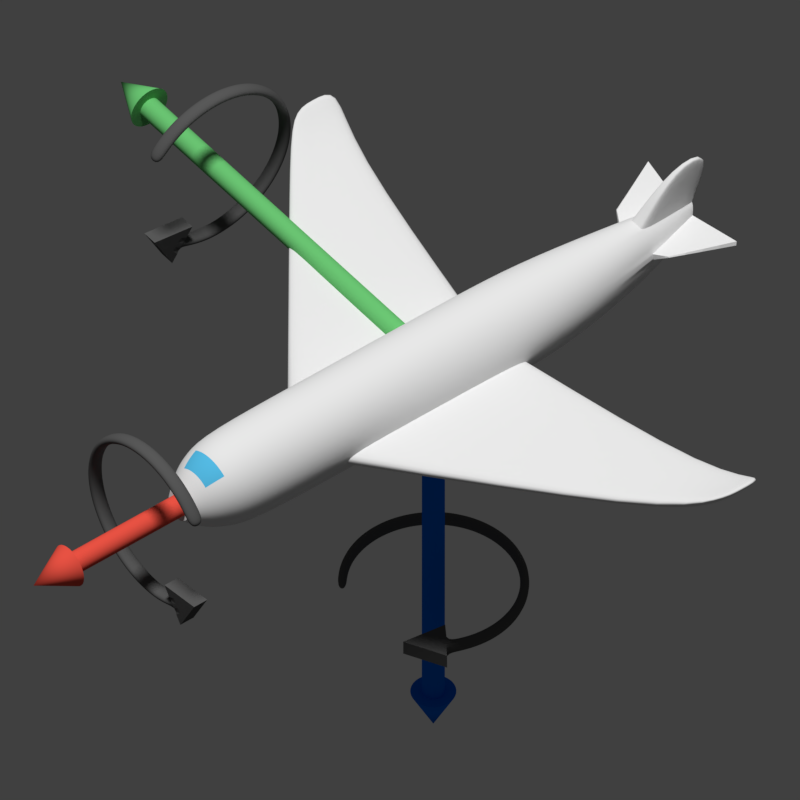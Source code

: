 # Source: lowpoly_plane.blend  (saved by Blender 2.79.0; exported with 4.5.12 LTS)
import bpy
from mathutils import Matrix  # noqa: F401  (used for matrix-valued properties, if any)

bpy.ops.wm.read_factory_settings(use_empty=True)
scene = bpy.context.scene
scene.name = 'Scene'

# ---- collections
col_collection_1 = bpy.data.collections.new('Collection 1'); scene.collection.children.link(col_collection_1)

# ---- materials (node trees are filled in below, after node groups)
mat_material_008 = bpy.data.materials.new('Material.008')
mat_material_008.alpha_threshold = 0.0
mat_material_008.roughness = 0.5
mat_material_001 = bpy.data.materials.new('Material.001')
mat_material_001.alpha_threshold = 0.0
mat_material_001.roughness = 0.5
mat_material_007 = bpy.data.materials.new('Material.007')
mat_material_007.alpha_threshold = 0.0
mat_material_007.roughness = 0.5
mat_material = bpy.data.materials.new('Material')
mat_material.alpha_threshold = 0.0
mat_material.roughness = 0.5
mat_material_002 = bpy.data.materials.new('Material.002')
mat_material_002.alpha_threshold = 0.0
mat_material_002.diffuse_color = (0.09281, 0.5106, 0.8, 1.0)
mat_material_002.roughness = 0.5
mat_material_003 = bpy.data.materials.new('Material.003')
mat_material_003.alpha_threshold = 0.0
mat_material_003.roughness = 0.5

# ---- material node trees
mat_material_008.use_nodes = True; mat_material_008.node_tree.nodes.clear()
_N = mat_material_008.node_tree.nodes; _L = mat_material_008.node_tree.links
n0 = _N.new('ShaderNodeOutputMaterial'); n0.name = 'Material Output'; n0.location = (300, 300)
n1 = _N.new('ShaderNodeBsdfDiffuse'); n1.name = 'Diffuse BSDF'; n1.location = (10, 300)
n1.inputs[0].default_value = (0.0985, 0.0985, 0.0985, 1.0)
_L.new(n1.outputs[0], n0.inputs[0])
n0.is_active_output = True
mat_material_001.use_nodes = True; mat_material_001.node_tree.nodes.clear()
_N = mat_material_001.node_tree.nodes; _L = mat_material_001.node_tree.links
n0 = _N.new('ShaderNodeOutputMaterial'); n0.name = 'Material Output'; n0.location = (300, 300)
n1 = _N.new('ShaderNodeBsdfDiffuse'); n1.name = 'Diffuse BSDF'; n1.location = (10, 300)
n1.inputs[0].default_value = (0.8, 0.08396, 0.05624, 1.0)
_L.new(n1.outputs[0], n0.inputs[0])
n0.is_active_output = True
mat_material_007.use_nodes = True; mat_material_007.node_tree.nodes.clear()
_N = mat_material_007.node_tree.nodes; _L = mat_material_007.node_tree.links
n0 = _N.new('ShaderNodeOutputMaterial'); n0.name = 'Material Output'; n0.location = (300, 300)
n1 = _N.new('ShaderNodeBsdfDiffuse'); n1.name = 'Diffuse BSDF'; n1.location = (10, 300)
n1.inputs[0].default_value = (0.1436, 0.5489, 0.1685, 1.0)
_L.new(n1.outputs[0], n0.inputs[0])
n0.is_active_output = True
mat_material.use_nodes = True; mat_material.node_tree.nodes.clear()
_N = mat_material.node_tree.nodes; _L = mat_material.node_tree.links
n0 = _N.new('ShaderNodeOutputMaterial'); n0.name = 'Material Output'; n0.location = (300, 300)
n1 = _N.new('ShaderNodeBsdfDiffuse'); n1.name = 'Diffuse BSDF'; n1.location = (10, 300)
n1.inputs[0].default_value = (0.0, 0.1533, 0.8, 1.0)
_L.new(n1.outputs[0], n0.inputs[0])
n0.is_active_output = True

# ---- world
world_world = bpy.data.worlds.new('World'); scene.world = world_world
world_world.use_nodes = True; world_world.node_tree.nodes.clear()
_N = world_world.node_tree.nodes; _L = world_world.node_tree.links
n0 = _N.new('ShaderNodeOutputWorld'); n0.name = 'World Output'; n0.location = (300, 300)
n1 = _N.new('ShaderNodeBackground'); n1.name = 'Background'; n1.location = (10, 300)
n1.inputs[0].default_value = (0.05088, 0.05088, 0.05088, 1.0)
_L.new(n1.outputs[0], n0.inputs[0])
n0.is_active_output = True
world_world.color = (0.05088, 0.05088, 0.05088)
world_world.use_sun_shadow = False
world_world.sun_shadow_jitter_overblur = 0.0
world_world.cycles.sampling_method = 'MANUAL'
world_world.light_settings.ao_factor = 0.3

# ---- cameras
cam_camera = bpy.data.cameras.new('Camera')
cam_camera.type = 'ORTHO'
cam_camera.clip_end = 100.0
cam_camera.lens = 35.0
cam_camera.sensor_width = 32.0
cam_camera.sensor_height = 18.0
cam_camera.ortho_scale = 16.0
cam_camera.display_size = 2.0
cam_camera.dof.focus_distance = 0.0

# ---- lights
light_sun = bpy.data.lights.new('Sun', 'SUN')
light_sun.transmission_factor = 0.0
light_sun.angle = 0.1993
light_sun.energy = 3.0
light_sun.shadow_buffer_clip_start = 0.5
light_sun.shadow_soft_size = 0.1
light_sun.shadow_cascade_max_distance = 1000.0

# ---- meshes
me_circle_002 = bpy.data.meshes.new('Circle.002')
me_circle_002.from_pydata([(-0.5556, 0.8315, 3.1), (-0.7071, 0.7071, 3.1), (-0.8315, 0.5556, 3.1), (-0.9239, 0.3827, 3.1), (-0.9808, 0.1951, 3.1), (-1.0, 7.55e-08, 3.1), (-0.9808, -0.1951, 3.1), (-0.9239, -0.3827, 3.1), (-0.8315, -0.5556, 3.1), (-0.7071, -0.7071, 3.1), (-0.5556, -0.8315, 3.1), (-0.3827, -0.9239, 3.1), (-0.1951, -0.9808, 3.1), (-6.844e-07, -1.0, 3.1), (0.1951, -0.9808, 3.1), (0.3827, -0.9239, 3.1), (0.5556, -0.8315, 3.1), (0.7071, -0.7071, 3.1), (0.8315, -0.5556, 3.1), (0.9239, -0.3827, 3.1), (0.9808, -0.1951, 3.1), (1.0, 9.656e-07, 3.1), (0.9808, 0.1951, 3.1), (0.9239, 0.3827, 3.1), (0.9968, 0.6011, 3.1), (0.5556, 0.8315, 3.1), (-0.4981, 0.7454, 3.1), (-0.6339, 0.6339, 3.1), (-0.7454, 0.4981, 3.1), (-0.8283, 0.3431, 3.1), (-0.8793, 0.1749, 3.1), (-0.8965, 5.961e-08, 3.1), (-0.8793, -0.1749, 3.1), (-0.8283, -0.3431, 3.1), (-0.7454, -0.4981, 3.1), (-0.6339, -0.6339, 3.1), (-0.4981, -0.7454, 3.1), (-0.3431, -0.8283, 3.1), (-0.1749, -0.8793, 3.1), (-7.162e-07, -0.8965, 3.1), (0.1749, -0.8793, 3.1), (0.3431, -0.8283, 3.1), (0.4981, -0.7454, 3.1), (0.6339, -0.6339, 3.1), (0.7454, -0.4981, 3.1), (0.8283, -0.3431, 3.1), (0.8793, -0.1749, 3.1), (0.8965, 8.703e-07, 3.1), (0.8793, 0.1749, 3.1), (0.8282, 0.3431, 3.1), (0.7737, 0.4345, 3.1), (0.8674, 0.5099, 3.1), (0.6252, 0.3356, 3.1), (-0.5556, 0.8315, 3.273), (-0.7071, 0.7071, 3.273), (-0.8315, 0.5556, 3.273), (-0.9239, 0.3827, 3.273), (-0.9808, 0.1951, 3.273), (-1.0, 7.55e-08, 3.273), (-0.9808, -0.1951, 3.273), (-0.9239, -0.3827, 3.273), (-0.8315, -0.5556, 3.273), (-0.7071, -0.7071, 3.273), (-0.5556, -0.8315, 3.273), (-0.3827, -0.9239, 3.273), (-0.1951, -0.9808, 3.273), (-6.844e-07, -1.0, 3.273), (0.1951, -0.9808, 3.273), (0.3827, -0.9239, 3.273), (0.5556, -0.8315, 3.273), (0.7071, -0.7071, 3.273), (0.8315, -0.5556, 3.273), (0.9239, -0.3827, 3.273), (0.9808, -0.1951, 3.273), (1.0, 9.656e-07, 3.273), (0.9808, 0.1951, 3.273), (0.9239, 0.3827, 3.273), (0.9968, 0.6011, 3.273), (0.5556, 0.8315, 3.273), (-0.4981, 0.7454, 3.273), (-0.6339, 0.6339, 3.273), (-0.7454, 0.4981, 3.273), (-0.8283, 0.3431, 3.273), (-0.8793, 0.1749, 3.273), (-0.8965, 5.961e-08, 3.273), (-0.8793, -0.1749, 3.273), (-0.8283, -0.3431, 3.273), (-0.7454, -0.4981, 3.273), (-0.6339, -0.6339, 3.273), (-0.4981, -0.7454, 3.273), (-0.3431, -0.8283, 3.273), (-0.1749, -0.8793, 3.273), (-7.162e-07, -0.8965, 3.273), (0.1749, -0.8793, 3.273), (0.3431, -0.8283, 3.273), (0.4981, -0.7454, 3.273), (0.6339, -0.6339, 3.273), (0.7454, -0.4981, 3.273), (0.8283, -0.3431, 3.273), (0.8793, -0.1749, 3.273), (0.8965, 8.703e-07, 3.273), (0.8793, 0.1749, 3.273), (0.8282, 0.3431, 3.273), (0.7737, 0.4345, 3.273), (0.8674, 0.5099, 3.273), (0.6252, 0.3356, 3.273)], [], [(27, 1, 0, 26), (28, 2, 1, 27), (29, 3, 2, 28), (30, 4, 3, 29), (31, 5, 4, 30), (32, 6, 5, 31), (33, 7, 6, 32), (34, 8, 7, 33), (35, 9, 8, 34), (36, 10, 9, 35), (37, 11, 10, 36), (38, 12, 11, 37), (39, 13, 12, 38), (40, 14, 13, 39), (41, 15, 14, 40), (42, 16, 15, 41), (43, 17, 16, 42), (44, 18, 17, 43), (45, 19, 18, 44), (46, 20, 19, 45), (47, 21, 20, 46), (48, 22, 21, 47), (49, 23, 22, 48), (50, 52, 25), (51, 25, 24), (50, 51, 23, 49), (51, 50, 25), (80, 79, 53, 54), (81, 80, 54, 55), (82, 81, 55, 56), (83, 82, 56, 57), (84, 83, 57, 58), (85, 84, 58, 59), (86, 85, 59, 60), (87, 86, 60, 61), (88, 87, 61, 62), (89, 88, 62, 63), (90, 89, 63, 64), (91, 90, 64, 65), (92, 91, 65, 66), (93, 92, 66, 67), (94, 93, 67, 68), (95, 94, 68, 69), (96, 95, 69, 70), (97, 96, 70, 71), (98, 97, 71, 72), (99, 98, 72, 73), (100, 99, 73, 74), (101, 100, 74, 75), (102, 101, 75, 76), (103, 78, 105), (104, 77, 78), (103, 102, 76, 104), (104, 78, 103), (39, 92, 93, 40), (15, 68, 67, 14), (40, 93, 94, 41), (16, 69, 68, 15), (41, 94, 95, 42), (17, 70, 69, 16), (42, 95, 96, 43), (18, 71, 70, 17), (43, 96, 97, 44), (19, 72, 71, 18), (44, 97, 98, 45), (20, 73, 72, 19), (45, 98, 99, 46), (21, 74, 73, 20), (46, 99, 100, 47), (22, 75, 74, 21), (47, 100, 101, 48), (23, 76, 75, 22), (48, 101, 102, 49), (50, 103, 105, 52), (49, 102, 103, 50), (24, 77, 104, 51), (51, 104, 76, 23), (25, 78, 77, 24), (52, 105, 78, 25), (0, 53, 79, 26), (1, 54, 53, 0), (26, 79, 80, 27), (2, 55, 54, 1), (27, 80, 81, 28), (3, 56, 55, 2), (28, 81, 82, 29), (4, 57, 56, 3), (29, 82, 83, 30), (5, 58, 57, 4), (30, 83, 84, 31), (6, 59, 58, 5), (31, 84, 85, 32), (7, 60, 59, 6), (32, 85, 86, 33), (8, 61, 60, 7), (33, 86, 87, 34), (9, 62, 61, 8), (34, 87, 88, 35), (10, 63, 62, 9), (35, 88, 89, 36), (11, 64, 63, 10), (36, 89, 90, 37), (12, 65, 64, 11), (37, 90, 91, 38), (13, 66, 65, 12), (38, 91, 92, 39), (14, 67, 66, 13)])
me_circle_002.polygons.foreach_set('use_smooth', [1, 1, 1, 1, 1, 1, 1, 1, 1, 1, 1, 1, 1, 1, 1, 1, 1, 1, 1, 1, 1, 1, 1, 0, 0, 1, 0, 1, 1, 1, 1, 1, 1, 1, 1, 1, 1, 1, 1, 1, 1, 1, 1, 1, 1, 1, 1, 1, 1, 1, 0, 0, 1, 0, 1, 1, 1, 1, 1, 1, 1, 1, 1, 1, 1, 1, 1, 1, 1, 1, 1, 1, 1, 0, 1, 0, 1, 0, 0, 1, 1, 1, 1, 1, 1, 1, 1, 1, 1, 1, 1, 1, 1, 1, 1, 1, 1, 1, 1, 1, 1, 1, 1, 1, 1, 1, 1])
_k = {(50, 51): 0.98824, (50, 52): 1.0, (24, 25): 1.0, (24, 51): 1.0, (25, 52): 1.0, (103, 104): 0.98824, (103, 105): 1.0, (77, 78): 1.0, (77, 104): 1.0, (78, 105): 1.0, (52, 105): 1.0, (50, 103): 1.0, (51, 104): 1.0, (24, 77): 1.0, (25, 78): 1.0}
me_circle_002.attributes.new('crease_edge', 'FLOAT', 'EDGE').data.foreach_set('value', [_k.get((min(e.vertices), max(e.vertices)), 0.0) for e in me_circle_002.edges])
me_circle_002.materials.append(mat_material_008)
me_circle_002.use_remesh_preserve_volume = False
me_circle_002.use_remesh_preserve_attributes = False
me_circle_002.use_mirror_vertex_groups = False
me_circle_002.update()
me_circle_001 = bpy.data.meshes.new('Circle.001')
me_circle_001.from_pydata([(-0.5556, 0.8315, 3.1), (-0.7071, 0.7071, 3.1), (-0.8315, 0.5556, 3.1), (-0.9239, 0.3827, 3.1), (-0.9808, 0.1951, 3.1), (-1.0, 7.55e-08, 3.1), (-0.9808, -0.1951, 3.1), (-0.9239, -0.3827, 3.1), (-0.8315, -0.5556, 3.1), (-0.7071, -0.7071, 3.1), (-0.5556, -0.8315, 3.1), (-0.3827, -0.9239, 3.1), (-0.1951, -0.9808, 3.1), (-6.844e-07, -1.0, 3.1), (0.1951, -0.9808, 3.1), (0.3827, -0.9239, 3.1), (0.5556, -0.8315, 3.1), (0.7071, -0.7071, 3.1), (0.8315, -0.5556, 3.1), (0.9239, -0.3827, 3.1), (0.9808, -0.1951, 3.1), (1.0, 9.656e-07, 3.1), (0.9808, 0.1951, 3.1), (0.9239, 0.3827, 3.1), (0.9968, 0.6011, 3.1), (0.5556, 0.8315, 3.1), (-0.4981, 0.7454, 3.1), (-0.6339, 0.6339, 3.1), (-0.7454, 0.4981, 3.1), (-0.8283, 0.3431, 3.1), (-0.8793, 0.1749, 3.1), (-0.8965, 5.961e-08, 3.1), (-0.8793, -0.1749, 3.1), (-0.8283, -0.3431, 3.1), (-0.7454, -0.4981, 3.1), (-0.6339, -0.6339, 3.1), (-0.4981, -0.7454, 3.1), (-0.3431, -0.8283, 3.1), (-0.1749, -0.8793, 3.1), (-7.162e-07, -0.8965, 3.1), (0.1749, -0.8793, 3.1), (0.3431, -0.8283, 3.1), (0.4981, -0.7454, 3.1), (0.6339, -0.6339, 3.1), (0.7454, -0.4981, 3.1), (0.8283, -0.3431, 3.1), (0.8793, -0.1749, 3.1), (0.8965, 8.703e-07, 3.1), (0.8793, 0.1749, 3.1), (0.8282, 0.3431, 3.1), (0.7737, 0.4345, 3.1), (0.8674, 0.5099, 3.1), (0.6252, 0.3356, 3.1), (-0.5556, 0.8315, 3.273), (-0.7071, 0.7071, 3.273), (-0.8315, 0.5556, 3.273), (-0.9239, 0.3827, 3.273), (-0.9808, 0.1951, 3.273), (-1.0, 7.55e-08, 3.273), (-0.9808, -0.1951, 3.273), (-0.9239, -0.3827, 3.273), (-0.8315, -0.5556, 3.273), (-0.7071, -0.7071, 3.273), (-0.5556, -0.8315, 3.273), (-0.3827, -0.9239, 3.273), (-0.1951, -0.9808, 3.273), (-6.844e-07, -1.0, 3.273), (0.1951, -0.9808, 3.273), (0.3827, -0.9239, 3.273), (0.5556, -0.8315, 3.273), (0.7071, -0.7071, 3.273), (0.8315, -0.5556, 3.273), (0.9239, -0.3827, 3.273), (0.9808, -0.1951, 3.273), (1.0, 9.656e-07, 3.273), (0.9808, 0.1951, 3.273), (0.9239, 0.3827, 3.273), (0.9968, 0.6011, 3.273), (0.5556, 0.8315, 3.273), (-0.4981, 0.7454, 3.273), (-0.6339, 0.6339, 3.273), (-0.7454, 0.4981, 3.273), (-0.8283, 0.3431, 3.273), (-0.8793, 0.1749, 3.273), (-0.8965, 5.961e-08, 3.273), (-0.8793, -0.1749, 3.273), (-0.8283, -0.3431, 3.273), (-0.7454, -0.4981, 3.273), (-0.6339, -0.6339, 3.273), (-0.4981, -0.7454, 3.273), (-0.3431, -0.8283, 3.273), (-0.1749, -0.8793, 3.273), (-7.162e-07, -0.8965, 3.273), (0.1749, -0.8793, 3.273), (0.3431, -0.8283, 3.273), (0.4981, -0.7454, 3.273), (0.6339, -0.6339, 3.273), (0.7454, -0.4981, 3.273), (0.8283, -0.3431, 3.273), (0.8793, -0.1749, 3.273), (0.8965, 8.703e-07, 3.273), (0.8793, 0.1749, 3.273), (0.8282, 0.3431, 3.273), (0.7737, 0.4345, 3.273), (0.8674, 0.5099, 3.273), (0.6252, 0.3356, 3.273)], [], [(27, 1, 0, 26), (28, 2, 1, 27), (29, 3, 2, 28), (30, 4, 3, 29), (31, 5, 4, 30), (32, 6, 5, 31), (33, 7, 6, 32), (34, 8, 7, 33), (35, 9, 8, 34), (36, 10, 9, 35), (37, 11, 10, 36), (38, 12, 11, 37), (39, 13, 12, 38), (40, 14, 13, 39), (41, 15, 14, 40), (42, 16, 15, 41), (43, 17, 16, 42), (44, 18, 17, 43), (45, 19, 18, 44), (46, 20, 19, 45), (47, 21, 20, 46), (48, 22, 21, 47), (49, 23, 22, 48), (50, 52, 25), (51, 25, 24), (50, 51, 23, 49), (51, 50, 25), (80, 79, 53, 54), (81, 80, 54, 55), (82, 81, 55, 56), (83, 82, 56, 57), (84, 83, 57, 58), (85, 84, 58, 59), (86, 85, 59, 60), (87, 86, 60, 61), (88, 87, 61, 62), (89, 88, 62, 63), (90, 89, 63, 64), (91, 90, 64, 65), (92, 91, 65, 66), (93, 92, 66, 67), (94, 93, 67, 68), (95, 94, 68, 69), (96, 95, 69, 70), (97, 96, 70, 71), (98, 97, 71, 72), (99, 98, 72, 73), (100, 99, 73, 74), (101, 100, 74, 75), (102, 101, 75, 76), (103, 78, 105), (104, 77, 78), (103, 102, 76, 104), (104, 78, 103), (39, 92, 93, 40), (15, 68, 67, 14), (40, 93, 94, 41), (16, 69, 68, 15), (41, 94, 95, 42), (17, 70, 69, 16), (42, 95, 96, 43), (18, 71, 70, 17), (43, 96, 97, 44), (19, 72, 71, 18), (44, 97, 98, 45), (20, 73, 72, 19), (45, 98, 99, 46), (21, 74, 73, 20), (46, 99, 100, 47), (22, 75, 74, 21), (47, 100, 101, 48), (23, 76, 75, 22), (48, 101, 102, 49), (50, 103, 105, 52), (49, 102, 103, 50), (24, 77, 104, 51), (51, 104, 76, 23), (25, 78, 77, 24), (52, 105, 78, 25), (0, 53, 79, 26), (1, 54, 53, 0), (26, 79, 80, 27), (2, 55, 54, 1), (27, 80, 81, 28), (3, 56, 55, 2), (28, 81, 82, 29), (4, 57, 56, 3), (29, 82, 83, 30), (5, 58, 57, 4), (30, 83, 84, 31), (6, 59, 58, 5), (31, 84, 85, 32), (7, 60, 59, 6), (32, 85, 86, 33), (8, 61, 60, 7), (33, 86, 87, 34), (9, 62, 61, 8), (34, 87, 88, 35), (10, 63, 62, 9), (35, 88, 89, 36), (11, 64, 63, 10), (36, 89, 90, 37), (12, 65, 64, 11), (37, 90, 91, 38), (13, 66, 65, 12), (38, 91, 92, 39), (14, 67, 66, 13)])
me_circle_001.polygons.foreach_set('use_smooth', [1, 1, 1, 1, 1, 1, 1, 1, 1, 1, 1, 1, 1, 1, 1, 1, 1, 1, 1, 1, 1, 1, 1, 0, 0, 1, 0, 1, 1, 1, 1, 1, 1, 1, 1, 1, 1, 1, 1, 1, 1, 1, 1, 1, 1, 1, 1, 1, 1, 1, 0, 0, 1, 0, 1, 1, 1, 1, 1, 1, 1, 1, 1, 1, 1, 1, 1, 1, 1, 1, 1, 1, 1, 0, 1, 0, 1, 0, 0, 1, 1, 1, 1, 1, 1, 1, 1, 1, 1, 1, 1, 1, 1, 1, 1, 1, 1, 1, 1, 1, 1, 1, 1, 1, 1, 1, 1])
_k = {(50, 51): 0.98824, (50, 52): 1.0, (24, 25): 1.0, (24, 51): 1.0, (25, 52): 1.0, (103, 104): 0.98824, (103, 105): 1.0, (77, 78): 1.0, (77, 104): 1.0, (78, 105): 1.0, (52, 105): 1.0, (50, 103): 1.0, (51, 104): 1.0, (24, 77): 1.0, (25, 78): 1.0}
me_circle_001.attributes.new('crease_edge', 'FLOAT', 'EDGE').data.foreach_set('value', [_k.get((min(e.vertices), max(e.vertices)), 0.0) for e in me_circle_001.edges])
me_circle_001.materials.append(mat_material_008)
me_circle_001.use_remesh_preserve_volume = False
me_circle_001.use_remesh_preserve_attributes = False
me_circle_001.use_mirror_vertex_groups = False
me_circle_001.update()
me_circle = bpy.data.meshes.new('Circle')
me_circle.from_pydata([(-0.5556, 0.8315, 3.1), (-0.7071, 0.7071, 3.1), (-0.8315, 0.5556, 3.1), (-0.9239, 0.3827, 3.1), (-0.9808, 0.1951, 3.1), (-1.0, 7.55e-08, 3.1), (-0.9808, -0.1951, 3.1), (-0.9239, -0.3827, 3.1), (-0.8315, -0.5556, 3.1), (-0.7071, -0.7071, 3.1), (-0.5556, -0.8315, 3.1), (-0.3827, -0.9239, 3.1), (-0.1951, -0.9808, 3.1), (-6.844e-07, -1.0, 3.1), (0.1951, -0.9808, 3.1), (0.3827, -0.9239, 3.1), (0.5556, -0.8315, 3.1), (0.7071, -0.7071, 3.1), (0.8315, -0.5556, 3.1), (0.9239, -0.3827, 3.1), (0.9808, -0.1951, 3.1), (1.0, 9.656e-07, 3.1), (0.9808, 0.1951, 3.1), (0.9239, 0.3827, 3.1), (0.9968, 0.6011, 3.1), (0.5556, 0.8315, 3.1), (-0.4981, 0.7454, 3.1), (-0.6339, 0.6339, 3.1), (-0.7454, 0.4981, 3.1), (-0.8283, 0.3431, 3.1), (-0.8793, 0.1749, 3.1), (-0.8965, 5.961e-08, 3.1), (-0.8793, -0.1749, 3.1), (-0.8283, -0.3431, 3.1), (-0.7454, -0.4981, 3.1), (-0.6339, -0.6339, 3.1), (-0.4981, -0.7454, 3.1), (-0.3431, -0.8283, 3.1), (-0.1749, -0.8793, 3.1), (-7.162e-07, -0.8965, 3.1), (0.1749, -0.8793, 3.1), (0.3431, -0.8283, 3.1), (0.4981, -0.7454, 3.1), (0.6339, -0.6339, 3.1), (0.7454, -0.4981, 3.1), (0.8283, -0.3431, 3.1), (0.8793, -0.1749, 3.1), (0.8965, 8.703e-07, 3.1), (0.8793, 0.1749, 3.1), (0.8282, 0.3431, 3.1), (0.7737, 0.4345, 3.1), (0.8674, 0.5099, 3.1), (0.6252, 0.3356, 3.1), (-0.5556, 0.8315, 3.273), (-0.7071, 0.7071, 3.273), (-0.8315, 0.5556, 3.273), (-0.9239, 0.3827, 3.273), (-0.9808, 0.1951, 3.273), (-1.0, 7.55e-08, 3.273), (-0.9808, -0.1951, 3.273), (-0.9239, -0.3827, 3.273), (-0.8315, -0.5556, 3.273), (-0.7071, -0.7071, 3.273), (-0.5556, -0.8315, 3.273), (-0.3827, -0.9239, 3.273), (-0.1951, -0.9808, 3.273), (-6.844e-07, -1.0, 3.273), (0.1951, -0.9808, 3.273), (0.3827, -0.9239, 3.273), (0.5556, -0.8315, 3.273), (0.7071, -0.7071, 3.273), (0.8315, -0.5556, 3.273), (0.9239, -0.3827, 3.273), (0.9808, -0.1951, 3.273), (1.0, 9.656e-07, 3.273), (0.9808, 0.1951, 3.273), (0.9239, 0.3827, 3.273), (0.9968, 0.6011, 3.273), (0.5556, 0.8315, 3.273), (-0.4981, 0.7454, 3.273), (-0.6339, 0.6339, 3.273), (-0.7454, 0.4981, 3.273), (-0.8283, 0.3431, 3.273), (-0.8793, 0.1749, 3.273), (-0.8965, 5.961e-08, 3.273), (-0.8793, -0.1749, 3.273), (-0.8283, -0.3431, 3.273), (-0.7454, -0.4981, 3.273), (-0.6339, -0.6339, 3.273), (-0.4981, -0.7454, 3.273), (-0.3431, -0.8283, 3.273), (-0.1749, -0.8793, 3.273), (-7.162e-07, -0.8965, 3.273), (0.1749, -0.8793, 3.273), (0.3431, -0.8283, 3.273), (0.4981, -0.7454, 3.273), (0.6339, -0.6339, 3.273), (0.7454, -0.4981, 3.273), (0.8283, -0.3431, 3.273), (0.8793, -0.1749, 3.273), (0.8965, 8.703e-07, 3.273), (0.8793, 0.1749, 3.273), (0.8282, 0.3431, 3.273), (0.7737, 0.4345, 3.273), (0.8674, 0.5099, 3.273), (0.6252, 0.3356, 3.273)], [], [(27, 1, 0, 26), (28, 2, 1, 27), (29, 3, 2, 28), (30, 4, 3, 29), (31, 5, 4, 30), (32, 6, 5, 31), (33, 7, 6, 32), (34, 8, 7, 33), (35, 9, 8, 34), (36, 10, 9, 35), (37, 11, 10, 36), (38, 12, 11, 37), (39, 13, 12, 38), (40, 14, 13, 39), (41, 15, 14, 40), (42, 16, 15, 41), (43, 17, 16, 42), (44, 18, 17, 43), (45, 19, 18, 44), (46, 20, 19, 45), (47, 21, 20, 46), (48, 22, 21, 47), (49, 23, 22, 48), (50, 52, 25), (51, 25, 24), (50, 51, 23, 49), (51, 50, 25), (80, 79, 53, 54), (81, 80, 54, 55), (82, 81, 55, 56), (83, 82, 56, 57), (84, 83, 57, 58), (85, 84, 58, 59), (86, 85, 59, 60), (87, 86, 60, 61), (88, 87, 61, 62), (89, 88, 62, 63), (90, 89, 63, 64), (91, 90, 64, 65), (92, 91, 65, 66), (93, 92, 66, 67), (94, 93, 67, 68), (95, 94, 68, 69), (96, 95, 69, 70), (97, 96, 70, 71), (98, 97, 71, 72), (99, 98, 72, 73), (100, 99, 73, 74), (101, 100, 74, 75), (102, 101, 75, 76), (103, 78, 105), (104, 77, 78), (103, 102, 76, 104), (104, 78, 103), (39, 92, 93, 40), (15, 68, 67, 14), (40, 93, 94, 41), (16, 69, 68, 15), (41, 94, 95, 42), (17, 70, 69, 16), (42, 95, 96, 43), (18, 71, 70, 17), (43, 96, 97, 44), (19, 72, 71, 18), (44, 97, 98, 45), (20, 73, 72, 19), (45, 98, 99, 46), (21, 74, 73, 20), (46, 99, 100, 47), (22, 75, 74, 21), (47, 100, 101, 48), (23, 76, 75, 22), (48, 101, 102, 49), (50, 103, 105, 52), (49, 102, 103, 50), (24, 77, 104, 51), (51, 104, 76, 23), (25, 78, 77, 24), (52, 105, 78, 25), (0, 53, 79, 26), (1, 54, 53, 0), (26, 79, 80, 27), (2, 55, 54, 1), (27, 80, 81, 28), (3, 56, 55, 2), (28, 81, 82, 29), (4, 57, 56, 3), (29, 82, 83, 30), (5, 58, 57, 4), (30, 83, 84, 31), (6, 59, 58, 5), (31, 84, 85, 32), (7, 60, 59, 6), (32, 85, 86, 33), (8, 61, 60, 7), (33, 86, 87, 34), (9, 62, 61, 8), (34, 87, 88, 35), (10, 63, 62, 9), (35, 88, 89, 36), (11, 64, 63, 10), (36, 89, 90, 37), (12, 65, 64, 11), (37, 90, 91, 38), (13, 66, 65, 12), (38, 91, 92, 39), (14, 67, 66, 13)])
me_circle.polygons.foreach_set('use_smooth', [1, 1, 1, 1, 1, 1, 1, 1, 1, 1, 1, 1, 1, 1, 1, 1, 1, 1, 1, 1, 1, 1, 1, 0, 0, 1, 0, 1, 1, 1, 1, 1, 1, 1, 1, 1, 1, 1, 1, 1, 1, 1, 1, 1, 1, 1, 1, 1, 1, 1, 0, 0, 1, 0, 1, 1, 1, 1, 1, 1, 1, 1, 1, 1, 1, 1, 1, 1, 1, 1, 1, 1, 1, 0, 1, 0, 1, 0, 0, 1, 1, 1, 1, 1, 1, 1, 1, 1, 1, 1, 1, 1, 1, 1, 1, 1, 1, 1, 1, 1, 1, 1, 1, 1, 1, 1, 1])
_k = {(50, 51): 0.98824, (50, 52): 1.0, (24, 25): 1.0, (24, 51): 1.0, (25, 52): 1.0, (103, 104): 0.98824, (103, 105): 1.0, (77, 78): 1.0, (77, 104): 1.0, (78, 105): 1.0, (52, 105): 1.0, (50, 103): 1.0, (51, 104): 1.0, (24, 77): 1.0, (25, 78): 1.0}
me_circle.attributes.new('crease_edge', 'FLOAT', 'EDGE').data.foreach_set('value', [_k.get((min(e.vertices), max(e.vertices)), 0.0) for e in me_circle.edges])
me_circle.materials.append(mat_material_008)
me_circle.use_remesh_preserve_volume = False
me_circle.use_remesh_preserve_attributes = False
me_circle.use_mirror_vertex_groups = False
me_circle.update()
me_cylinder_003 = bpy.data.meshes.new('Cylinder.003')
me_cylinder_003.from_pydata([(0.0, 1.0, -5.96e-08), (0.0, 1.0, 2.0), (0.1951, 0.9808, -5.96e-08), (0.1951, 0.9808, 2.0), (0.3827, 0.9239, -5.96e-08), (0.3827, 0.9239, 2.0), (0.5556, 0.8315, -5.96e-08), (0.5556, 0.8315, 2.0), (0.7071, 0.7071, -5.96e-08), (0.7071, 0.7071, 2.0), (0.8315, 0.5556, -5.96e-08), (0.8315, 0.5556, 2.0), (0.9239, 0.3827, -5.96e-08), (0.9239, 0.3827, 2.0), (0.9808, 0.1951, -5.96e-08), (0.9808, 0.1951, 2.0), (1.0, 6.592e-06, -5.96e-08), (1.0, 6.592e-06, 2.0), (0.9808, -0.1951, -5.96e-08), (0.9808, -0.1951, 2.0), (0.9239, -0.3827, -5.96e-08), (0.9239, -0.3827, 2.0), (0.8315, -0.5556, -5.96e-08), (0.8315, -0.5556, 2.0), (0.7071, -0.7071, -5.96e-08), (0.7071, -0.7071, 2.0), (0.5556, -0.8315, -5.96e-08), (0.5556, -0.8315, 2.0), (0.3827, -0.9239, -5.96e-08), (0.3827, -0.9239, 2.0), (0.1951, -0.9808, -5.96e-08), (0.1951, -0.9808, 2.0), (-3.258e-07, -1.0, -5.96e-08), (-3.258e-07, -1.0, 2.0), (-0.1951, -0.9808, -5.96e-08), (-0.1951, -0.9808, 2.0), (-0.3827, -0.9239, -5.96e-08), (-0.3827, -0.9239, 2.0), (-0.5556, -0.8315, -5.96e-08), (-0.5556, -0.8315, 2.0), (-0.7071, -0.7071, -5.96e-08), (-0.7071, -0.7071, 2.0), (-0.8315, -0.5556, -5.96e-08), (-0.8315, -0.5556, 2.0), (-0.9239, -0.3827, -5.96e-08), (-0.9239, -0.3827, 2.0), (-0.9808, -0.1951, -5.96e-08), (-0.9808, -0.1951, 2.0), (-1.0, 7.482e-06, -5.96e-08), (-1.0, 7.482e-06, 2.0), (-0.9808, 0.1951, -5.96e-08), (-0.9808, 0.1951, 2.0), (-0.9239, 0.3827, -5.96e-08), (-0.9239, 0.3827, 2.0), (-0.8315, 0.5556, -5.96e-08), (-0.8315, 0.5556, 2.0), (-0.7071, 0.7071, -5.96e-08), (-0.7071, 0.7071, 2.0), (-0.5556, 0.8315, -5.96e-08), (-0.5556, 0.8315, 2.0), (-0.3827, 0.9239, -5.96e-08), (-0.3827, 0.9239, 2.0), (-0.1951, 0.9808, -5.96e-08), (-0.1951, 0.9808, 2.0), (0.0, 2.0, 2.0), (0.0, 6.517e-06, 2.2), (0.3902, 1.962, 2.0), (0.7654, 1.848, 2.0), (1.111, 1.663, 2.0), (1.414, 1.414, 2.0), (1.663, 1.111, 2.0), (1.848, 0.7654, 2.0), (1.962, 0.3902, 2.0), (2.0, 6.668e-06, 2.0), (1.962, -0.3902, 2.0), (1.848, -0.7654, 2.0), (1.663, -1.111, 2.0), (1.414, -1.414, 2.0), (1.111, -1.663, 2.0), (0.7654, -1.848, 2.0), (0.3902, -1.962, 2.0), (-6.517e-07, -2.0, 2.0), (-0.3902, -1.962, 2.0), (-0.7654, -1.848, 2.0), (-1.111, -1.663, 2.0), (-1.414, -1.414, 2.0), (-1.663, -1.111, 2.0), (-1.848, -0.7654, 2.0), (-1.962, -0.3902, 2.0), (-2.0, 8.448e-06, 2.0), (-1.962, 0.3902, 2.0), (-1.848, 0.7654, 2.0), (-1.663, 1.111, 2.0), (-1.414, 1.414, 2.0), (-1.111, 1.663, 2.0), (-0.7654, 1.848, 2.0), (-0.3902, 1.962, 2.0)], [], [(0, 1, 3, 2), (2, 3, 5, 4), (4, 5, 7, 6), (6, 7, 9, 8), (8, 9, 11, 10), (10, 11, 13, 12), (12, 13, 15, 14), (14, 15, 17, 16), (16, 17, 19, 18), (18, 19, 21, 20), (20, 21, 23, 22), (22, 23, 25, 24), (24, 25, 27, 26), (26, 27, 29, 28), (28, 29, 31, 30), (30, 31, 33, 32), (32, 33, 35, 34), (34, 35, 37, 36), (36, 37, 39, 38), (38, 39, 41, 40), (40, 41, 43, 42), (42, 43, 45, 44), (44, 45, 47, 46), (46, 47, 49, 48), (48, 49, 51, 50), (50, 51, 53, 52), (52, 53, 55, 54), (54, 55, 57, 56), (56, 57, 59, 58), (58, 59, 61, 60), (3, 1, 63, 61, 59, 57, 55, 53, 51, 49, 47, 45, 43, 41, 39, 37, 35, 33, 31, 29, 27, 25, 23, 21, 19, 17, 15, 13, 11, 9, 7, 5), (60, 61, 63, 62), (62, 63, 1, 0), (0, 2, 4, 6, 8, 10, 12, 14, 16, 18, 20, 22, 24, 26, 28, 30, 32, 34, 36, 38, 40, 42, 44, 46, 48, 50, 52, 54, 56, 58, 60, 62), (64, 65, 66), (66, 65, 67), (67, 65, 68), (68, 65, 69), (69, 65, 70), (70, 65, 71), (71, 65, 72), (72, 65, 73), (73, 65, 74), (74, 65, 75), (75, 65, 76), (76, 65, 77), (77, 65, 78), (78, 65, 79), (79, 65, 80), (80, 65, 81), (81, 65, 82), (82, 65, 83), (83, 65, 84), (84, 65, 85), (85, 65, 86), (86, 65, 87), (87, 65, 88), (88, 65, 89), (89, 65, 90), (90, 65, 91), (91, 65, 92), (92, 65, 93), (93, 65, 94), (94, 65, 95), (95, 65, 96), (96, 65, 64), (64, 66, 67, 68, 69, 70, 71, 72, 73, 74, 75, 76, 77, 78, 79, 80, 81, 82, 83, 84, 85, 86, 87, 88, 89, 90, 91, 92, 93, 94, 95, 96)])
me_cylinder_003.polygons.foreach_set('use_smooth', [1, 1, 1, 1, 1, 1, 1, 1, 1, 1, 1, 1, 1, 1, 1, 1, 1, 1, 1, 1, 1, 1, 1, 1, 1, 1, 1, 1, 1, 1, 0, 1, 1, 0, 1, 1, 1, 1, 1, 1, 1, 1, 1, 1, 1, 1, 1, 1, 1, 1, 1, 1, 1, 1, 1, 1, 1, 1, 1, 1, 1, 1, 1, 1, 1, 1, 0])
me_cylinder_003.materials.append(mat_material_001)
me_cylinder_003.use_remesh_preserve_volume = False
me_cylinder_003.use_remesh_preserve_attributes = False
me_cylinder_003.use_mirror_vertex_groups = False
me_cylinder_003.update()
me_cylinder_002 = bpy.data.meshes.new('Cylinder.002')
me_cylinder_002.from_pydata([(0.0, 1.0, -5.96e-08), (0.0, 1.0, 2.0), (0.1951, 0.9808, -5.96e-08), (0.1951, 0.9808, 2.0), (0.3827, 0.9239, -5.96e-08), (0.3827, 0.9239, 2.0), (0.5556, 0.8315, -5.96e-08), (0.5556, 0.8315, 2.0), (0.7071, 0.7071, -5.96e-08), (0.7071, 0.7071, 2.0), (0.8315, 0.5556, -5.96e-08), (0.8315, 0.5556, 2.0), (0.9239, 0.3827, -5.96e-08), (0.9239, 0.3827, 2.0), (0.9808, 0.1951, -5.96e-08), (0.9808, 0.1951, 2.0), (1.0, 6.592e-06, -5.96e-08), (1.0, 6.592e-06, 2.0), (0.9808, -0.1951, -5.96e-08), (0.9808, -0.1951, 2.0), (0.9239, -0.3827, -5.96e-08), (0.9239, -0.3827, 2.0), (0.8315, -0.5556, -5.96e-08), (0.8315, -0.5556, 2.0), (0.7071, -0.7071, -5.96e-08), (0.7071, -0.7071, 2.0), (0.5556, -0.8315, -5.96e-08), (0.5556, -0.8315, 2.0), (0.3827, -0.9239, -5.96e-08), (0.3827, -0.9239, 2.0), (0.1951, -0.9808, -5.96e-08), (0.1951, -0.9808, 2.0), (-3.258e-07, -1.0, -5.96e-08), (-3.258e-07, -1.0, 2.0), (-0.1951, -0.9808, -5.96e-08), (-0.1951, -0.9808, 2.0), (-0.3827, -0.9239, -5.96e-08), (-0.3827, -0.9239, 2.0), (-0.5556, -0.8315, -5.96e-08), (-0.5556, -0.8315, 2.0), (-0.7071, -0.7071, -5.96e-08), (-0.7071, -0.7071, 2.0), (-0.8315, -0.5556, -5.96e-08), (-0.8315, -0.5556, 2.0), (-0.9239, -0.3827, -5.96e-08), (-0.9239, -0.3827, 2.0), (-0.9808, -0.1951, -5.96e-08), (-0.9808, -0.1951, 2.0), (-1.0, 7.482e-06, -5.96e-08), (-1.0, 7.482e-06, 2.0), (-0.9808, 0.1951, -5.96e-08), (-0.9808, 0.1951, 2.0), (-0.9239, 0.3827, -5.96e-08), (-0.9239, 0.3827, 2.0), (-0.8315, 0.5556, -5.96e-08), (-0.8315, 0.5556, 2.0), (-0.7071, 0.7071, -5.96e-08), (-0.7071, 0.7071, 2.0), (-0.5556, 0.8315, -5.96e-08), (-0.5556, 0.8315, 2.0), (-0.3827, 0.9239, -5.96e-08), (-0.3827, 0.9239, 2.0), (-0.1951, 0.9808, -5.96e-08), (-0.1951, 0.9808, 2.0), (0.0, 2.0, 2.0), (0.0, 6.517e-06, 2.2), (0.3902, 1.962, 2.0), (0.7654, 1.848, 2.0), (1.111, 1.663, 2.0), (1.414, 1.414, 2.0), (1.663, 1.111, 2.0), (1.848, 0.7654, 2.0), (1.962, 0.3902, 2.0), (2.0, 6.668e-06, 2.0), (1.962, -0.3902, 2.0), (1.848, -0.7654, 2.0), (1.663, -1.111, 2.0), (1.414, -1.414, 2.0), (1.111, -1.663, 2.0), (0.7654, -1.848, 2.0), (0.3902, -1.962, 2.0), (-6.517e-07, -2.0, 2.0), (-0.3902, -1.962, 2.0), (-0.7654, -1.848, 2.0), (-1.111, -1.663, 2.0), (-1.414, -1.414, 2.0), (-1.663, -1.111, 2.0), (-1.848, -0.7654, 2.0), (-1.962, -0.3902, 2.0), (-2.0, 8.448e-06, 2.0), (-1.962, 0.3902, 2.0), (-1.848, 0.7654, 2.0), (-1.663, 1.111, 2.0), (-1.414, 1.414, 2.0), (-1.111, 1.663, 2.0), (-0.7654, 1.848, 2.0), (-0.3902, 1.962, 2.0)], [], [(0, 1, 3, 2), (2, 3, 5, 4), (4, 5, 7, 6), (6, 7, 9, 8), (8, 9, 11, 10), (10, 11, 13, 12), (12, 13, 15, 14), (14, 15, 17, 16), (16, 17, 19, 18), (18, 19, 21, 20), (20, 21, 23, 22), (22, 23, 25, 24), (24, 25, 27, 26), (26, 27, 29, 28), (28, 29, 31, 30), (30, 31, 33, 32), (32, 33, 35, 34), (34, 35, 37, 36), (36, 37, 39, 38), (38, 39, 41, 40), (40, 41, 43, 42), (42, 43, 45, 44), (44, 45, 47, 46), (46, 47, 49, 48), (48, 49, 51, 50), (50, 51, 53, 52), (52, 53, 55, 54), (54, 55, 57, 56), (56, 57, 59, 58), (58, 59, 61, 60), (3, 1, 63, 61, 59, 57, 55, 53, 51, 49, 47, 45, 43, 41, 39, 37, 35, 33, 31, 29, 27, 25, 23, 21, 19, 17, 15, 13, 11, 9, 7, 5), (60, 61, 63, 62), (62, 63, 1, 0), (0, 2, 4, 6, 8, 10, 12, 14, 16, 18, 20, 22, 24, 26, 28, 30, 32, 34, 36, 38, 40, 42, 44, 46, 48, 50, 52, 54, 56, 58, 60, 62), (64, 65, 66), (66, 65, 67), (67, 65, 68), (68, 65, 69), (69, 65, 70), (70, 65, 71), (71, 65, 72), (72, 65, 73), (73, 65, 74), (74, 65, 75), (75, 65, 76), (76, 65, 77), (77, 65, 78), (78, 65, 79), (79, 65, 80), (80, 65, 81), (81, 65, 82), (82, 65, 83), (83, 65, 84), (84, 65, 85), (85, 65, 86), (86, 65, 87), (87, 65, 88), (88, 65, 89), (89, 65, 90), (90, 65, 91), (91, 65, 92), (92, 65, 93), (93, 65, 94), (94, 65, 95), (95, 65, 96), (96, 65, 64), (64, 66, 67, 68, 69, 70, 71, 72, 73, 74, 75, 76, 77, 78, 79, 80, 81, 82, 83, 84, 85, 86, 87, 88, 89, 90, 91, 92, 93, 94, 95, 96)])
me_cylinder_002.polygons.foreach_set('use_smooth', [1, 1, 1, 1, 1, 1, 1, 1, 1, 1, 1, 1, 1, 1, 1, 1, 1, 1, 1, 1, 1, 1, 1, 1, 1, 1, 1, 1, 1, 1, 0, 1, 1, 0, 1, 1, 1, 1, 1, 1, 1, 1, 1, 1, 1, 1, 1, 1, 1, 1, 1, 1, 1, 1, 1, 1, 1, 1, 1, 1, 1, 1, 1, 1, 1, 1, 0])
me_cylinder_002.materials.append(mat_material_007)
me_cylinder_002.use_remesh_preserve_volume = False
me_cylinder_002.use_remesh_preserve_attributes = False
me_cylinder_002.use_mirror_vertex_groups = False
me_cylinder_002.update()
me_cylinder_001 = bpy.data.meshes.new('Cylinder.001')
me_cylinder_001.from_pydata([(0.0, 1.0, -5.96e-08), (0.0, 1.0, 2.0), (0.1951, 0.9808, -5.96e-08), (0.1951, 0.9808, 2.0), (0.3827, 0.9239, -5.96e-08), (0.3827, 0.9239, 2.0), (0.5556, 0.8315, -5.96e-08), (0.5556, 0.8315, 2.0), (0.7071, 0.7071, -5.96e-08), (0.7071, 0.7071, 2.0), (0.8315, 0.5556, -5.96e-08), (0.8315, 0.5556, 2.0), (0.9239, 0.3827, -5.96e-08), (0.9239, 0.3827, 2.0), (0.9808, 0.1951, -5.96e-08), (0.9808, 0.1951, 2.0), (1.0, 6.592e-06, -5.96e-08), (1.0, 6.592e-06, 2.0), (0.9808, -0.1951, -5.96e-08), (0.9808, -0.1951, 2.0), (0.9239, -0.3827, -5.96e-08), (0.9239, -0.3827, 2.0), (0.8315, -0.5556, -5.96e-08), (0.8315, -0.5556, 2.0), (0.7071, -0.7071, -5.96e-08), (0.7071, -0.7071, 2.0), (0.5556, -0.8315, -5.96e-08), (0.5556, -0.8315, 2.0), (0.3827, -0.9239, -5.96e-08), (0.3827, -0.9239, 2.0), (0.1951, -0.9808, -5.96e-08), (0.1951, -0.9808, 2.0), (-3.258e-07, -1.0, -5.96e-08), (-3.258e-07, -1.0, 2.0), (-0.1951, -0.9808, -5.96e-08), (-0.1951, -0.9808, 2.0), (-0.3827, -0.9239, -5.96e-08), (-0.3827, -0.9239, 2.0), (-0.5556, -0.8315, -5.96e-08), (-0.5556, -0.8315, 2.0), (-0.7071, -0.7071, -5.96e-08), (-0.7071, -0.7071, 2.0), (-0.8315, -0.5556, -5.96e-08), (-0.8315, -0.5556, 2.0), (-0.9239, -0.3827, -5.96e-08), (-0.9239, -0.3827, 2.0), (-0.9808, -0.1951, -5.96e-08), (-0.9808, -0.1951, 2.0), (-1.0, 7.482e-06, -5.96e-08), (-1.0, 7.482e-06, 2.0), (-0.9808, 0.1951, -5.96e-08), (-0.9808, 0.1951, 2.0), (-0.9239, 0.3827, -5.96e-08), (-0.9239, 0.3827, 2.0), (-0.8315, 0.5556, -5.96e-08), (-0.8315, 0.5556, 2.0), (-0.7071, 0.7071, -5.96e-08), (-0.7071, 0.7071, 2.0), (-0.5556, 0.8315, -5.96e-08), (-0.5556, 0.8315, 2.0), (-0.3827, 0.9239, -5.96e-08), (-0.3827, 0.9239, 2.0), (-0.1951, 0.9808, -5.96e-08), (-0.1951, 0.9808, 2.0), (0.0, 2.0, 2.0), (0.0, 6.517e-06, 2.2), (0.3902, 1.962, 2.0), (0.7654, 1.848, 2.0), (1.111, 1.663, 2.0), (1.414, 1.414, 2.0), (1.663, 1.111, 2.0), (1.848, 0.7654, 2.0), (1.962, 0.3902, 2.0), (2.0, 6.668e-06, 2.0), (1.962, -0.3902, 2.0), (1.848, -0.7654, 2.0), (1.663, -1.111, 2.0), (1.414, -1.414, 2.0), (1.111, -1.663, 2.0), (0.7654, -1.848, 2.0), (0.3902, -1.962, 2.0), (-6.517e-07, -2.0, 2.0), (-0.3902, -1.962, 2.0), (-0.7654, -1.848, 2.0), (-1.111, -1.663, 2.0), (-1.414, -1.414, 2.0), (-1.663, -1.111, 2.0), (-1.848, -0.7654, 2.0), (-1.962, -0.3902, 2.0), (-2.0, 8.448e-06, 2.0), (-1.962, 0.3902, 2.0), (-1.848, 0.7654, 2.0), (-1.663, 1.111, 2.0), (-1.414, 1.414, 2.0), (-1.111, 1.663, 2.0), (-0.7654, 1.848, 2.0), (-0.3902, 1.962, 2.0)], [], [(0, 1, 3, 2), (2, 3, 5, 4), (4, 5, 7, 6), (6, 7, 9, 8), (8, 9, 11, 10), (10, 11, 13, 12), (12, 13, 15, 14), (14, 15, 17, 16), (16, 17, 19, 18), (18, 19, 21, 20), (20, 21, 23, 22), (22, 23, 25, 24), (24, 25, 27, 26), (26, 27, 29, 28), (28, 29, 31, 30), (30, 31, 33, 32), (32, 33, 35, 34), (34, 35, 37, 36), (36, 37, 39, 38), (38, 39, 41, 40), (40, 41, 43, 42), (42, 43, 45, 44), (44, 45, 47, 46), (46, 47, 49, 48), (48, 49, 51, 50), (50, 51, 53, 52), (52, 53, 55, 54), (54, 55, 57, 56), (56, 57, 59, 58), (58, 59, 61, 60), (3, 1, 63, 61, 59, 57, 55, 53, 51, 49, 47, 45, 43, 41, 39, 37, 35, 33, 31, 29, 27, 25, 23, 21, 19, 17, 15, 13, 11, 9, 7, 5), (60, 61, 63, 62), (62, 63, 1, 0), (0, 2, 4, 6, 8, 10, 12, 14, 16, 18, 20, 22, 24, 26, 28, 30, 32, 34, 36, 38, 40, 42, 44, 46, 48, 50, 52, 54, 56, 58, 60, 62), (64, 65, 66), (66, 65, 67), (67, 65, 68), (68, 65, 69), (69, 65, 70), (70, 65, 71), (71, 65, 72), (72, 65, 73), (73, 65, 74), (74, 65, 75), (75, 65, 76), (76, 65, 77), (77, 65, 78), (78, 65, 79), (79, 65, 80), (80, 65, 81), (81, 65, 82), (82, 65, 83), (83, 65, 84), (84, 65, 85), (85, 65, 86), (86, 65, 87), (87, 65, 88), (88, 65, 89), (89, 65, 90), (90, 65, 91), (91, 65, 92), (92, 65, 93), (93, 65, 94), (94, 65, 95), (95, 65, 96), (96, 65, 64), (64, 66, 67, 68, 69, 70, 71, 72, 73, 74, 75, 76, 77, 78, 79, 80, 81, 82, 83, 84, 85, 86, 87, 88, 89, 90, 91, 92, 93, 94, 95, 96)])
me_cylinder_001.polygons.foreach_set('use_smooth', [1, 1, 1, 1, 1, 1, 1, 1, 1, 1, 1, 1, 1, 1, 1, 1, 1, 1, 1, 1, 1, 1, 1, 1, 1, 1, 1, 1, 1, 1, 0, 1, 1, 0, 1, 1, 1, 1, 1, 1, 1, 1, 1, 1, 1, 1, 1, 1, 1, 1, 1, 1, 1, 1, 1, 1, 1, 1, 1, 1, 1, 1, 1, 1, 1, 1, 0])
me_cylinder_001.materials.append(mat_material)
me_cylinder_001.use_remesh_preserve_volume = False
me_cylinder_001.use_remesh_preserve_attributes = False
me_cylinder_001.use_mirror_vertex_groups = False
me_cylinder_001.update()
me_cylinder = bpy.data.meshes.new('Cylinder')
me_cylinder.from_pydata([(0.0, 1.0, -1.0), (0.0, 1.0, 1.0), (0.1951, 0.9808, -1.0), (0.1951, 0.9808, 1.0), (0.3827, 0.9239, -1.0), (0.3827, 0.9239, 1.0), (0.5556, 0.8315, -1.0), (0.5556, 0.8315, 1.0), (0.7071, 0.7071, -1.0), (0.7071, 0.7071, 1.0), (0.8315, 0.5556, -1.0), (0.8315, 0.5556, 1.0), (0.9239, 0.3827, -1.0), (0.9239, 0.3827, 1.0), (0.9808, 0.1951, -1.0), (0.9808, 0.1951, 1.0), (1.0, 7.55e-08, -1.0), (1.0, 7.55e-08, 1.0), (0.9808, -0.1951, -1.0), (-5.728, -0.2711, 2.936), (0.9239, -0.3827, -1.0), (0.9239, -0.3827, 1.0), (0.8315, -0.5556, -1.0), (0.8315, -0.5556, 1.0), (0.7071, -0.7071, -1.0), (0.7071, -0.7071, 1.0), (0.5556, -0.8315, -1.0), (0.5556, -0.8315, 1.0), (0.3827, -0.9239, -1.0), (0.3827, -0.9239, 1.0), (0.1951, -0.9808, -1.0), (0.1951, -0.9808, 1.0), (-3.258e-07, -1.0, -1.0), (-3.258e-07, -1.0, 1.0), (-0.1951, -0.9808, -1.0), (-0.1951, -0.9808, 1.0), (-0.3827, -0.9239, -1.0), (-0.3827, -0.9239, 1.0), (-0.5556, -0.8315, -1.0), (-0.5556, -0.8315, 1.0), (-0.7071, -0.7071, -1.0), (-0.7071, -0.7071, 1.0), (-0.8315, -0.5556, -1.0), (-0.8315, -0.5556, 1.0), (-0.9239, -0.3827, -1.0), (-0.9239, -0.3827, 1.0), (-0.9808, -0.1951, -1.0), (-6.035, 0.02577, 4.509), (-1.0, 9.656e-07, -1.0), (-1.0, 9.656e-07, 1.0), (-0.9808, 0.1951, -1.0), (-0.9808, 0.1951, 1.0), (-0.9239, 0.3827, -1.0), (-0.9239, 0.3827, 1.0), (-0.8315, 0.5556, -1.0), (-0.8315, 0.5556, 1.0), (-0.7071, 0.7071, -1.0), (-0.7071, 0.7071, 1.0), (-0.5556, 0.8315, -1.0), (-0.5556, 0.8315, 1.0), (-0.3827, 0.9239, -1.0), (-0.3827, 0.9239, 1.0), (-0.1951, 0.9808, -1.0), (-0.1951, 0.9808, 1.0), (1.265e-07, 1.0, -3.208), (0.1951, 0.9808, -3.208), (0.3827, 0.9239, -3.208), (0.5556, 0.8315, -3.208), (0.7071, 0.7071, -3.208), (0.8315, 0.5556, -3.208), (0.9239, 0.3827, -3.208), (0.9808, 0.1951, -3.208), (1.0, 7.55e-08, -3.208), (0.9808, -0.1951, -3.208), (0.9239, -0.3827, -3.208), (0.8315, -0.5556, -3.208), (0.7071, -0.7071, -3.208), (0.5556, -0.8315, -3.208), (0.3827, -0.9239, -3.208), (0.1951, -0.9808, -3.208), (-1.994e-07, -1.0, -3.208), (-0.1951, -0.9808, -3.208), (-0.3827, -0.9239, -3.208), (-0.5556, -0.8315, -3.208), (-0.7071, -0.7071, -3.208), (-0.8315, -0.5556, -3.208), (-0.9239, -0.3827, -3.208), (-0.9808, -0.1951, -3.208), (-1.0, 9.656e-07, -3.208), (-0.9808, 0.1951, -3.208), (-0.9239, 0.3827, -3.208), (-0.8315, 0.5556, -3.208), (-0.7071, 0.7071, -3.208), (-0.5556, 0.8315, -3.208), (-0.3827, 0.9239, -3.208), (-0.1951, 0.9808, -3.208), (5.317e-08, 0.851, -3.764), (0.166, 0.8347, -3.764), (0.3257, 0.7862, -3.764), (0.4728, 0.7076, -3.764), (0.6018, 0.6018, -3.764), (0.7076, 0.4728, -3.764), (0.7862, 0.3257, -3.764), (0.8347, 0.166, -3.764), (0.851, 1.067e-07, -3.764), (0.8347, -0.166, -3.764), (0.7862, -0.3257, -3.764), (0.7076, -0.4728, -3.764), (0.6018, -0.6018, -3.764), (0.4728, -0.7076, -3.764), (0.3257, -0.7862, -3.764), (0.166, -0.8347, -3.764), (-2.241e-07, -0.851, -3.764), (-0.166, -0.8347, -3.764), (-0.3257, -0.7862, -3.764), (-0.4728, -0.7076, -3.764), (-0.6018, -0.6018, -3.764), (-0.7076, -0.4728, -3.764), (-0.7862, -0.3257, -3.764), (-0.8347, -0.166, -3.764), (-0.851, 8.642e-07, -3.764), (-0.8347, 0.166, -3.764), (-0.7862, 0.3257, -3.764), (-0.7076, 0.4728, -3.764), (-0.6018, 0.6018, -3.764), (-0.4728, 0.7076, -3.764), (-0.3257, 0.7862, -3.764), (-0.166, 0.8347, -3.764), (1.996e-07, 0.3281, -4.447), (0.06544, 0.3217, -4.448), (0.1284, 0.3031, -4.452), (0.1864, 0.2728, -4.458), (0.2372, 0.232, -4.467), (0.2789, 0.1823, -4.478), (0.3099, 0.1255, -4.49), (0.329, 0.064, -4.503), (0.3355, 2.323e-07, -4.517), (0.329, -0.064, -4.53), (0.3099, -0.1255, -4.544), (0.2789, -0.1823, -4.556), (0.2372, -0.232, -4.566), (0.1864, -0.2728, -4.575), (0.1284, -0.3031, -4.581), (0.06544, -0.3217, -4.585), (9.028e-08, -0.3281, -4.587), (-0.06544, -0.3217, -4.585), (-0.1284, -0.3031, -4.581), (-0.1864, -0.2728, -4.575), (-0.2372, -0.232, -4.566), (-0.2789, -0.1823, -4.556), (-0.3099, -0.1255, -4.544), (-0.329, -0.064, -4.53), (-0.3354, 5.243e-07, -4.517), (-0.329, 0.064, -4.503), (-0.3099, 0.1255, -4.49), (-0.2789, 0.1823, -4.478), (-0.2372, 0.232, -4.467), (-0.1864, 0.2728, -4.458), (-0.1284, 0.3031, -4.452), (-0.06544, 0.3217, -4.448), (0.1951, 0.9808, 3.548), (-1.703e-07, 1.0, 3.548), (0.3827, 0.9239, 3.548), (0.5556, 0.8315, 3.548), (0.7071, 0.7071, 3.548), (0.8315, 0.5556, 3.548), (0.9239, 0.3827, 3.548), (0.9808, 0.1951, 3.548), (1.0, 7.55e-08, 3.548), (0.9808, -0.1951, 3.548), (0.9239, -0.3827, 3.548), (0.8315, -0.5556, 3.548), (0.7071, -0.7071, 3.548), (0.5556, -0.8315, 3.548), (0.3827, -0.9239, 3.548), (0.1951, -0.9808, 3.548), (-4.961e-07, -1.0, 3.548), (-0.1951, -0.9808, 3.548), (-0.3827, -0.9239, 3.548), (-0.5556, -0.8315, 3.548), (-0.7071, -0.7071, 3.548), (-0.8315, -0.5556, 3.548), (-0.9239, -0.3827, 3.548), (-0.9808, -0.1951, 3.548), (-1.0, 9.656e-07, 3.548), (-0.9808, 0.1951, 3.548), (-0.9239, 0.3827, 3.548), (-0.8315, 0.5556, 3.548), (-0.7071, 0.7071, 3.548), (-0.5556, 0.8315, 3.548), (-0.3827, 0.9239, 3.548), (-0.1951, 0.9808, 3.548), (0.1837, 0.9235, 4.937), (-2.453e-07, 0.9416, 4.937), (0.3603, 0.8699, 4.937), (0.5231, 0.7829, 4.937), (0.6658, 0.6658, 4.937), (0.7829, 0.5231, 4.937), (0.8699, 0.3603, 4.937), (0.9235, 0.1837, 4.937), (0.9416, 8.774e-08, 4.937), (0.9235, -0.1837, 4.937), (0.8699, -0.3603, 4.937), (0.7829, -0.5231, 4.937), (0.6658, -0.6658, 4.937), (0.5231, -0.7829, 4.937), (0.3603, -0.8699, 4.937), (0.1837, -0.9235, 4.937), (-5.521e-07, -0.9416, 4.937), (-0.1837, -0.9235, 4.937), (-0.3603, -0.8699, 4.937), (-0.5231, -0.7829, 4.937), (-0.6658, -0.6658, 4.937), (-0.7829, -0.5231, 4.937), (-0.8699, -0.3603, 4.937), (-0.9235, -0.1837, 4.937), (-0.9416, 9.258e-07, 4.937), (-0.9235, 0.1837, 4.937), (-0.8699, 0.3603, 4.937), (-0.7829, 0.5231, 4.937), (-0.6658, 0.6658, 4.937), (-0.5231, 0.7829, 4.937), (-0.3603, 0.8699, 4.937), (-0.1837, 0.9235, 4.937), (0.1132, 0.7978, 7.08), (-1.209e-06, 0.8112, 7.08), (0.2221, 0.7582, 7.08), (0.3225, 0.6938, 7.08), (0.4105, 0.6072, 7.08), (0.4827, 0.5017, 7.08), (0.5363, 0.3813, 7.08), (0.5693, 0.2506, 7.08), (0.5805, 0.1148, 7.08), (0.5693, -0.02107, 7.08), (0.5363, -0.1517, 7.08), (0.4827, -0.2721, 7.08), (0.4105, -0.3776, 7.08), (0.3225, -0.4642, 7.08), (0.2221, -0.5286, 7.08), (0.1132, -0.5682, 7.08), (-1.398e-06, -0.5816, 7.08), (-0.1132, -0.5682, 7.08), (-0.2221, -0.5286, 7.08), (-0.3225, -0.4642, 7.08), (-0.4105, -0.3776, 7.08), (-0.4827, -0.2721, 7.08), (-0.5363, -0.1517, 7.08), (-0.5693, -0.02107, 7.08), (-0.5805, 0.1148, 7.08), (-0.5693, 0.2506, 7.08), (-0.5363, 0.3813, 7.08), (-0.4827, 0.5017, 7.08), (-0.4105, 0.6072, 7.08), (-0.3225, 0.6938, 7.08), (-0.2221, 0.7582, 7.08), (-0.1132, 0.7978, 7.08), (0.04558, 0.7043, 8.439), (-2.16e-06, 0.7125, 8.442), (0.08941, 0.6801, 8.43), (0.1298, 0.6408, 8.416), (0.1652, 0.5878, 8.396), (0.1943, 0.5233, 8.372), (0.2159, 0.4497, 8.345), (0.2292, 0.3699, 8.316), (0.2337, 0.2868, 8.285), (0.2292, 0.2038, 8.255), (0.2159, 0.1239, 8.225), (0.1943, 0.05033, 8.198), (0.1652, -0.01417, 8.175), (0.1298, -0.06711, 8.155), (0.08941, -0.1064, 8.141), (0.04558, -0.1307, 8.132), (-2.236e-06, -0.1389, 8.129), (-0.04559, -0.1307, 8.132), (-0.08942, -0.1064, 8.141), (-0.1298, -0.06711, 8.155), (-0.1652, -0.01417, 8.175), (-0.1943, 0.05033, 8.198), (-0.2159, 0.1239, 8.225), (-0.2292, 0.2038, 8.255), (-0.2337, 0.2868, 8.285), (-0.2292, 0.3699, 8.316), (-0.2159, 0.4497, 8.345), (-0.1943, 0.5233, 8.372), (-0.1652, 0.5878, 8.396), (-0.1298, 0.6408, 8.416), (-0.08942, 0.6801, 8.43), (-0.04559, 0.7043, 8.439), (0.03107, 1.844, 8.051), (-2.093e-08, 1.853, 8.051), (0.06095, 1.815, 8.051), (-0.03107, 1.844, 8.051), (-0.06095, 1.815, 8.051), (0.03238, 1.777, 9.017), (-8.433e-07, 1.783, 9.019), (0.06351, 1.76, 9.01), (-0.03238, 1.777, 9.017), (-0.06351, 1.76, 9.01), (0.8574, 0.4317, 7.245), (0.8344, 0.4459, 7.245), (-0.8344, 0.4459, 7.245), (-0.8574, 0.4317, 7.245), (1.459, 0.4927, 8.482), (1.437, 0.5725, 8.511), (-1.437, 0.5726, 8.511), (-1.459, 0.4927, 8.482), (7.07, 0.6513, 4.319), (7.07, 0.6513, 3.8), (6.934, 0.4145, 3.8), (6.934, 0.4145, 4.319), (6.727, 0.1203, 3.8), (6.727, 0.1203, 4.319), (-6.727, 0.1203, 4.319), (-6.727, 0.1203, 3.8), (-6.934, 0.4145, 3.8), (-6.934, 0.4145, 4.319), (-7.07, 0.6513, 3.8), (-7.07, 0.6513, 4.319), (6.934, 0.4145, 4.979), (7.07, 0.6513, 4.979), (6.727, 0.1203, 4.979), (-6.934, 0.4145, 4.979), (-6.727, 0.1203, 4.979), (-7.07, 0.6513, 4.979), (-5.728, -0.2711, 3.628), (-5.728, -0.2711, 4.509), (-5.957, -0.1256, 4.509), (-5.957, -0.1256, 2.936), (-6.035, 0.02577, 3.628), (-6.035, 0.02577, 2.936), (5.728, -0.2711, 2.936), (6.035, 0.02577, 4.509), (5.957, -0.1256, 4.509), (5.728, -0.2711, 3.628), (5.728, -0.2711, 4.509), (6.035, 0.02577, 3.628), (6.035, 0.02577, 2.936), (5.957, -0.1256, 2.936), (0.6024, -0.2473, -4.191), (0.6395, -0.1261, -4.181), (-0.6521, 7.281e-07, -4.17), (-0.6395, -0.1261, -4.181), (0.5422, -0.3591, -4.2), (-0.6395, 0.1261, -4.16), (0.4611, -0.457, -4.209), (-0.6024, 0.2473, -4.149), (0.3623, -0.5374, -4.215), (-0.5422, 0.3591, -4.14), (0.2495, -0.5971, -4.22), (0.1272, 0.6339, -4.117), (1.307e-07, 0.6463, -4.116), (-0.4611, 0.457, -4.132), (0.1272, -0.6339, -4.224), (0.2495, 0.5971, -4.12), (-0.3623, 0.5374, -4.125), (-8.176e-08, -0.6463, -4.225), (0.3623, 0.5374, -4.125), (-0.2495, 0.5971, -4.12), (-0.1272, -0.6339, -4.224), (0.4611, 0.457, -4.132), (-0.1272, 0.6339, -4.117), (-0.2495, -0.5971, -4.22), (0.5422, 0.3591, -4.14), (-0.3623, -0.5374, -4.215), (0.6024, 0.2473, -4.149), (-0.4611, -0.457, -4.209), (0.6395, 0.1261, -4.16), (-0.5422, -0.3591, -4.2), (0.6521, 1.528e-07, -4.17), (-0.6024, -0.2473, -4.191)], [], [(0, 1, 3, 2), (2, 3, 5, 4), (4, 5, 7, 6), (6, 7, 9, 8), (8, 9, 11, 10), (10, 11, 13, 12), (12, 13, 15, 14), (14, 15, 17, 16), (335, 331, 319, 306), (332, 334, 320, 318), (20, 21, 23, 22), (22, 23, 25, 24), (24, 25, 27, 26), (26, 27, 29, 28), (28, 29, 31, 30), (30, 31, 33, 32), (32, 33, 35, 34), (34, 35, 37, 36), (36, 37, 39, 38), (38, 39, 41, 40), (40, 41, 43, 42), (42, 43, 45, 44), (327, 19, 313, 314), (333, 330, 310, 311), (48, 49, 51, 50), (50, 51, 53, 52), (52, 53, 55, 54), (54, 55, 57, 56), (56, 57, 59, 58), (58, 59, 61, 60), (25, 23, 171, 172), (60, 61, 63, 62), (62, 63, 1, 0), (14, 16, 72, 71), (70, 71, 103, 102), (32, 34, 81, 80), (50, 52, 90, 89), (6, 8, 68, 67), (24, 26, 77, 76), (42, 44, 86, 85), (60, 62, 95, 94), (16, 18, 73, 72), (34, 36, 82, 81), (52, 54, 91, 90), (8, 10, 69, 68), (26, 28, 78, 77), (44, 46, 87, 86), (0, 2, 65, 64), (62, 0, 64, 95), (18, 20, 74, 73), (36, 38, 83, 82), (54, 56, 92, 91), (10, 12, 70, 69), (28, 30, 79, 78), (46, 48, 88, 87), (2, 4, 66, 65), (20, 22, 75, 74), (38, 40, 84, 83), (56, 58, 93, 92), (12, 14, 71, 70), (30, 32, 80, 79), (48, 50, 89, 88), (4, 6, 67, 66), (22, 24, 76, 75), (40, 42, 85, 84), (58, 60, 94, 93), (339, 338, 138, 137), (84, 85, 117, 116), (71, 72, 104, 103), (85, 86, 118, 117), (72, 73, 105, 104), (86, 87, 119, 118), (73, 74, 106, 105), (87, 88, 120, 119), (74, 75, 107, 106), (88, 89, 121, 120), (75, 76, 108, 107), (89, 90, 122, 121), (76, 77, 109, 108), (90, 91, 123, 122), (77, 78, 110, 109), (64, 65, 97, 96), (91, 92, 124, 123), (78, 79, 111, 110), (65, 66, 98, 97), (92, 93, 125, 124), (79, 80, 112, 111), (66, 67, 99, 98), (93, 94, 126, 125), (80, 81, 113, 112), (67, 68, 100, 99), (94, 95, 127, 126), (81, 82, 114, 113), (68, 69, 101, 100), (95, 64, 96, 127), (82, 83, 115, 114), (69, 70, 102, 101), (83, 84, 116, 115), (128, 129, 130, 131, 132, 133, 134, 135, 136, 137, 138, 139, 140, 141, 142, 143, 144, 145, 146, 147, 148, 149, 150, 151, 152, 153, 154, 155, 156, 157, 158, 159), (341, 340, 152, 151), (338, 342, 139, 138), (340, 343, 153, 152), (342, 344, 140, 139), (343, 345, 154, 153), (344, 346, 141, 140), (345, 347, 155, 154), (346, 348, 142, 141), (350, 349, 129, 128), (347, 351, 156, 155), (348, 352, 143, 142), (349, 353, 130, 129), (351, 354, 157, 156), (352, 355, 144, 143), (353, 356, 131, 130), (354, 357, 158, 157), (355, 358, 145, 144), (356, 359, 132, 131), (357, 360, 159, 158), (358, 361, 146, 145), (359, 362, 133, 132), (360, 350, 128, 159), (361, 363, 147, 146), (362, 364, 134, 133), (363, 365, 148, 147), (364, 366, 135, 134), (365, 367, 149, 148), (366, 368, 136, 135), (367, 369, 150, 149), (368, 339, 137, 136), (369, 341, 151, 150), (176, 175, 207, 208), (43, 41, 180, 181), (61, 59, 189, 190), (17, 15, 167, 168), (35, 33, 176, 177), (53, 51, 185, 186), (9, 7, 163, 164), (27, 25, 172, 173), (45, 43, 181, 182), (63, 61, 190, 191), (326, 47, 323, 321), (37, 35, 177, 178), (55, 53, 186, 187), (11, 9, 164, 165), (29, 27, 173, 174), (331, 332, 318, 319), (3, 1, 161, 160), (1, 63, 191, 161), (19, 324, 312, 313), (39, 37, 178, 179), (57, 55, 187, 188), (13, 11, 165, 166), (31, 29, 174, 175), (325, 326, 321, 322), (5, 3, 160, 162), (23, 21, 170, 171), (41, 39, 179, 180), (59, 57, 188, 189), (15, 13, 166, 167), (33, 31, 175, 176), (51, 49, 184, 185), (7, 5, 162, 163), (211, 210, 242, 243), (163, 162, 194, 195), (190, 189, 221, 222), (177, 176, 208, 209), (164, 163, 195, 196), (191, 190, 222, 223), (178, 177, 209, 210), (165, 164, 196, 197), (161, 191, 223, 193), (179, 178, 210, 211), (166, 165, 197, 198), (180, 179, 211, 212), (167, 166, 198, 199), (181, 180, 212, 213), (168, 167, 199, 200), (182, 181, 213, 214), (169, 168, 200, 201), (183, 182, 214, 215), (170, 169, 201, 202), (184, 183, 215, 216), (171, 170, 202, 203), (185, 184, 216, 217), (172, 171, 203, 204), (186, 185, 217, 218), (173, 172, 204, 205), (187, 186, 218, 219), (174, 173, 205, 206), (160, 161, 193, 192), (188, 187, 219, 220), (175, 174, 206, 207), (162, 160, 192, 194), (189, 188, 220, 221), (246, 245, 277, 278), (198, 197, 229, 230), (212, 211, 243, 244), (199, 198, 230, 231), (213, 212, 244, 245), (200, 199, 231, 232), (214, 213, 245, 246), (201, 200, 232, 233), (215, 214, 246, 247), (202, 201, 233, 234), (216, 215, 247, 248), (203, 202, 234, 235), (217, 216, 248, 249), (204, 203, 235, 236), (218, 217, 249, 250), (205, 204, 236, 237), (219, 218, 250, 251), (206, 205, 237, 238), (192, 193, 225, 224), (220, 219, 251, 252), (207, 206, 238, 239), (194, 192, 224, 226), (221, 220, 252, 253), (208, 207, 239, 240), (195, 194, 226, 227), (222, 221, 253, 254), (209, 208, 240, 241), (196, 195, 227, 228), (223, 222, 254, 255), (210, 209, 241, 242), (197, 196, 228, 229), (193, 223, 255, 225), (256, 257, 287, 286, 285, 284, 283, 282, 281, 280, 279, 278, 277, 276, 275, 274, 273, 272, 271, 270, 269, 268, 267, 266, 265, 264, 263, 262, 261, 260, 259, 258), (233, 232, 264, 265), (247, 246, 278, 279), (234, 233, 265, 266), (248, 247, 279, 280), (235, 234, 266, 267), (249, 248, 280, 281), (236, 235, 267, 268), (281, 282, 304, 305), (237, 236, 268, 269), (251, 250, 282, 283), (238, 237, 269, 270), (224, 225, 289, 288), (252, 251, 283, 284), (239, 238, 270, 271), (287, 257, 294, 296), (253, 252, 284, 285), (240, 239, 271, 272), (227, 226, 258, 259), (254, 253, 285, 286), (241, 240, 272, 273), (228, 227, 259, 260), (255, 254, 292, 291), (242, 241, 273, 274), (229, 228, 260, 261), (257, 256, 293, 294), (243, 242, 274, 275), (230, 229, 261, 262), (244, 243, 275, 276), (250, 249, 301, 300), (245, 244, 276, 277), (232, 231, 263, 264), (288, 289, 294, 293), (290, 288, 293, 295), (291, 292, 297, 296), (289, 291, 296, 294), (225, 255, 291, 289), (256, 258, 295, 293), (226, 224, 288, 290), (258, 226, 290, 295), (286, 287, 296, 297), (254, 286, 297, 292), (300, 301, 305, 304), (298, 299, 303, 302), (263, 231, 298, 302), (231, 230, 299, 298), (230, 262, 303, 299), (262, 263, 302, 303), (282, 250, 300, 304), (249, 281, 305, 301), (307, 306, 309, 308), (308, 309, 311, 310), (313, 312, 315, 314), (314, 315, 317, 316), (309, 306, 319, 318), (315, 312, 322, 321), (311, 309, 318, 320), (317, 315, 321, 323), (336, 335, 306, 307), (324, 325, 322, 312), (47, 328, 317, 323), (337, 336, 307, 308), (329, 327, 314, 316), (334, 333, 311, 320), (328, 329, 316, 317), (330, 337, 308, 310), (49, 48, 329, 328), (48, 46, 327, 329), (184, 49, 328, 47), (45, 182, 325, 324), (182, 183, 326, 325), (44, 45, 324, 19), (183, 184, 47, 326), (46, 44, 19, 327), (20, 18, 337, 330), (170, 21, 333, 334), (18, 16, 336, 337), (16, 17, 335, 336), (168, 169, 332, 331), (21, 20, 330, 333), (169, 170, 334, 332), (17, 168, 331, 335), (118, 119, 341, 369), (104, 105, 339, 368), (117, 118, 369, 367), (103, 104, 368, 366), (116, 117, 367, 365), (102, 103, 366, 364), (115, 116, 365, 363), (101, 102, 364, 362), (114, 115, 363, 361), (127, 96, 350, 360), (100, 101, 362, 359), (113, 114, 361, 358), (126, 127, 360, 357), (99, 100, 359, 356), (112, 113, 358, 355), (125, 126, 357, 354), (98, 99, 356, 353), (111, 112, 355, 352), (124, 125, 354, 351), (97, 98, 353, 349), (110, 111, 352, 348), (123, 124, 351, 347), (96, 97, 349, 350), (109, 110, 348, 346), (122, 123, 347, 345), (108, 109, 346, 344), (121, 122, 345, 343), (107, 108, 344, 342), (120, 121, 343, 340), (106, 107, 342, 338), (119, 120, 340, 341), (105, 106, 338, 339)])
me_cylinder.polygons.foreach_set('use_smooth', [1, 1, 1, 1, 1, 1, 1, 1, 1, 1, 1, 1, 1, 1, 1, 1, 1, 1, 1, 1, 1, 1, 1, 1, 1, 1, 1, 1, 1, 1, 1, 1, 1, 1, 1, 1, 1, 1, 1, 1, 1, 1, 1, 1, 1, 1, 1, 1, 1, 1, 1, 1, 1, 1, 1, 1, 1, 1, 1, 1, 1, 1, 1, 1, 1, 1, 1, 1, 1, 1, 1, 1, 1, 1, 1, 1, 1, 1, 1, 1, 1, 1, 1, 1, 1, 1, 1, 1, 1, 1, 1, 1, 1, 1, 1, 1, 1, 1, 0, 1, 1, 1, 1, 1, 1, 1, 1, 1, 1, 1, 1, 1, 1, 1, 1, 1, 1, 1, 1, 1, 1, 1, 1, 1, 1, 1, 1, 1, 1, 1, 1, 1, 1, 1, 1, 1, 1, 1, 1, 1, 1, 1, 1, 1, 1, 1, 1, 1, 1, 1, 1, 1, 1, 1, 1, 1, 1, 1, 1, 1, 1, 1, 1, 1, 1, 1, 1, 1, 1, 1, 1, 1, 1, 1, 1, 1, 1, 1, 1, 1, 1, 1, 1, 1, 1, 1, 1, 1, 1, 1, 1, 1, 1, 1, 1, 1, 1, 1, 1, 1, 1, 1, 1, 1, 1, 1, 1, 1, 1, 1, 1, 1, 1, 1, 1, 1, 1, 1, 1, 1, 1, 1, 1, 1, 1, 1, 0, 1, 1, 1, 1, 1, 1, 1, 0, 1, 1, 1, 1, 1, 1, 1, 1, 1, 1, 1, 1, 1, 1, 1, 1, 1, 1, 1, 1, 0, 1, 1, 1, 1, 1, 1, 1, 1, 1, 1, 1, 1, 0, 0, 0, 0, 0, 0, 0, 0, 1, 1, 1, 1, 1, 1, 1, 1, 1, 1, 1, 1, 1, 1, 1, 1, 1, 1, 1, 1, 1, 1, 1, 1, 1, 1, 1, 1, 1, 1, 1, 1, 1, 1, 1, 1, 1, 1, 1, 1, 1, 1, 1, 1, 1, 1, 1, 1, 1, 1, 1, 1, 1, 1, 1, 1, 1, 1, 1, 1, 1, 1, 1, 1])
me_cylinder.polygons.foreach_set('material_index', [1, 1, 1, 1, 1, 1, 1, 1, 1, 1, 1, 1, 1, 1, 1, 1, 1, 1, 1, 1, 1, 1, 1, 1, 1, 1, 1, 1, 1, 1, 1, 1, 1, 1, 1, 1, 1, 1, 1, 1, 1, 1, 1, 1, 1, 1, 1, 1, 1, 1, 1, 1, 1, 1, 1, 1, 1, 1, 1, 1, 1, 1, 1, 1, 1, 1, 1, 1, 1, 1, 1, 1, 1, 1, 1, 1, 1, 1, 1, 1, 1, 1, 1, 1, 1, 1, 1, 1, 1, 1, 1, 1, 1, 1, 1, 1, 1, 1, 1, 1, 1, 1, 1, 1, 1, 1, 1, 1, 1, 1, 1, 1, 1, 1, 1, 1, 1, 1, 1, 1, 1, 1, 1, 1, 1, 1, 1, 1, 1, 1, 1, 1, 1, 1, 1, 1, 1, 1, 1, 1, 1, 1, 1, 1, 1, 1, 1, 1, 1, 1, 1, 1, 1, 1, 1, 1, 1, 1, 1, 1, 1, 1, 1, 1, 1, 1, 1, 1, 1, 1, 1, 1, 1, 1, 1, 1, 1, 1, 1, 1, 1, 1, 1, 1, 1, 1, 1, 1, 1, 1, 1, 1, 1, 1, 1, 1, 1, 1, 1, 1, 1, 1, 1, 1, 1, 1, 1, 1, 1, 1, 1, 1, 1, 1, 1, 1, 1, 1, 1, 1, 1, 1, 1, 1, 1, 1, 1, 1, 1, 1, 1, 1, 1, 1, 1, 1, 1, 1, 1, 1, 1, 1, 1, 1, 1, 1, 1, 1, 1, 1, 1, 1, 1, 1, 1, 1, 1, 1, 1, 1, 1, 1, 1, 1, 1, 1, 1, 1, 1, 1, 1, 1, 1, 1, 1, 1, 1, 1, 1, 1, 1, 1, 1, 1, 1, 1, 1, 1, 1, 1, 1, 1, 1, 1, 1, 1, 1, 1, 1, 1, 1, 1, 1, 1, 1, 1, 1, 1, 1, 1, 1, 1, 1, 1, 1, 1, 1, 0, 1, 1, 0, 1, 1, 0, 0, 1, 1, 0, 1, 1, 0, 1, 1, 1, 1, 1, 1, 1, 1, 1])
_k = set([(16, 17), (16, 18), (17, 168), (18, 20), (20, 21), (21, 170), (44, 45), (44, 46), (45, 182), (46, 48), (48, 49), (49, 184), (128, 129), (128, 159), (129, 130), (130, 131), (131, 132), (132, 133), (133, 134), (134, 135), (135, 136), (136, 137), (137, 138), (138, 139), (139, 140), (140, 141), (141, 142), (142, 143), (143, 144), (144, 145), (145, 146), (146, 147), (147, 148), (148, 149), (149, 150), (150, 151), (151, 152), (152, 153), (153, 154), (154, 155), (155, 156), (156, 157), (157, 158), (158, 159), (168, 169), (169, 170), (182, 183), (183, 184), (224, 225), (224, 226), (225, 255), (226, 258), (230, 231), (230, 262), (230, 299), (231, 263), (231, 298), (249, 250), (249, 281), (249, 301), (250, 282), (250, 300), (254, 255), (254, 286), (256, 257), (256, 258), (257, 287), (258, 259), (259, 260), (260, 261), (261, 262), (262, 263), (262, 303), (263, 264), (263, 302), (264, 265), (265, 266), (266, 267), (267, 268), (268, 269), (269, 270), (270, 271), (271, 272), (272, 273), (273, 274), (274, 275), (275, 276), (276, 277), (277, 278), (278, 279), (279, 280), (280, 281), (281, 282), (281, 305), (282, 283), (282, 304), (283, 284), (284, 285), (285, 286), (286, 287), (298, 299), (298, 302), (299, 303), (300, 301), (300, 304), (301, 305), (302, 303), (304, 305)])
me_cylinder.attributes.new('sharp_edge', 'BOOLEAN', 'EDGE').data.foreach_set('value', [ (min(e.vertices), max(e.vertices)) in _k for e in me_cylinder.edges])
_k = {(16, 17): 1.0, (16, 18): 1.0, (18, 20): 1.0, (20, 21): 1.0, (44, 45): 1.0, (44, 46): 1.0, (46, 48): 1.0, (48, 49): 1.0, (128, 129): 1.0, (129, 130): 1.0, (130, 131): 1.0, (131, 132): 1.0, (132, 133): 1.0, (133, 134): 1.0, (134, 135): 1.0, (135, 136): 1.0, (136, 137): 1.0, (137, 138): 1.0, (138, 139): 1.0, (139, 140): 1.0, (140, 141): 1.0, (141, 142): 1.0, (142, 143): 1.0, (143, 144): 1.0, (144, 145): 1.0, (145, 146): 1.0, (146, 147): 1.0, (147, 148): 1.0, (148, 149): 1.0, (149, 150): 1.0, (150, 151): 1.0, (151, 152): 1.0, (152, 153): 1.0, (153, 154): 1.0, (154, 155): 1.0, (155, 156): 1.0, (156, 157): 1.0, (157, 158): 1.0, (158, 159): 1.0, (128, 159): 1.0, (168, 169): 1.0, (169, 170): 1.0, (182, 183): 1.0, (183, 184): 1.0, (17, 168): 1.0, (45, 182): 1.0, (21, 170): 1.0, (49, 184): 1.0, (224, 225): 1.0, (224, 226): 1.0, (230, 231): 1.0, (249, 250): 1.0, (254, 255): 1.0, (225, 255): 1.0, (256, 257): 1.0, (256, 258): 1.0, (258, 259): 1.0, (259, 260): 1.0, (260, 261): 1.0, (261, 262): 1.0, (262, 263): 1.0, (263, 264): 1.0, (264, 265): 1.0, (265, 266): 1.0, (266, 267): 1.0, (267, 268): 1.0, (268, 269): 1.0, (269, 270): 1.0, (270, 271): 1.0, (271, 272): 1.0, (272, 273): 1.0, (273, 274): 1.0, (274, 275): 1.0, (275, 276): 1.0, (276, 277): 1.0, (277, 278): 1.0, (278, 279): 1.0, (279, 280): 1.0, (280, 281): 1.0, (281, 282): 1.0, (282, 283): 1.0, (283, 284): 1.0, (284, 285): 1.0, (285, 286): 1.0, (286, 287): 1.0, (257, 287): 1.0, (249, 281): 1.0, (250, 282): 1.0, (226, 258): 1.0, (254, 286): 1.0, (230, 262): 1.0, (231, 263): 1.0, (298, 299): 1.0, (300, 301): 1.0, (302, 303): 1.0, (304, 305): 1.0, (301, 305): 1.0, (300, 304): 1.0, (299, 303): 1.0, (298, 302): 1.0, (249, 301): 1.0, (250, 300): 1.0, (282, 304): 1.0, (281, 305): 1.0, (231, 298): 1.0, (263, 302): 1.0, (230, 299): 1.0, (262, 303): 1.0}
me_cylinder.attributes.new('crease_edge', 'FLOAT', 'EDGE').data.foreach_set('value', [_k.get((min(e.vertices), max(e.vertices)), 0.0) for e in me_cylinder.edges])
me_cylinder.materials.append(mat_material_002)
me_cylinder.materials.append(mat_material_003)
me_cylinder.use_remesh_preserve_volume = False
me_cylinder.use_remesh_preserve_attributes = False
me_cylinder.use_mirror_vertex_groups = False
me_cylinder.update()

# ---- objects
ob_sun = bpy.data.objects.new('Sun', light_sun)
ob_camera = bpy.data.objects.new('Camera', cam_camera)
ob_circle_002 = bpy.data.objects.new('Circle.002', me_circle_002)
ob_circle_001 = bpy.data.objects.new('Circle.001', me_circle_001)
ob_circle = bpy.data.objects.new('Circle', me_circle)
ob_cylinder_003 = bpy.data.objects.new('Cylinder.003', me_cylinder_003)
ob_cylinder_002 = bpy.data.objects.new('Cylinder.002', me_cylinder_002)
ob_cylinder_001 = bpy.data.objects.new('Cylinder.001', me_cylinder_001)
ob_cylinder = bpy.data.objects.new('Cylinder', me_cylinder)

# ---- transforms, parenting, visibility, modifiers, constraints
ob_sun.location = (4.071, 1.038, 5.866)
ob_sun.rotation_euler = (-0.06649, 0.0962, 1.395)
ob_sun.lineart.crease_threshold = 0.0
ob_camera.location = (-9.455, 8.236, 11.52)
ob_camera.rotation_euler = (0.7854, -4.151e-08, -2.234)
ob_camera.scale = (1.0, 1.0, 1.0)
ob_camera.lineart.crease_threshold = 0.0
ob_circle_002.location = (0.0, 1.0, 0.0)
ob_circle_002.rotation_euler = (-1.571, 1.571, 0.0)
ob_circle_002.scale = (1.935, 1.935, 1.935)
ob_circle_002.lineart.crease_threshold = 0.0
_m = ob_circle_002.modifiers.new('Subsurf', 'SUBSURF')
_m.uv_smooth = 'PRESERVE_CORNERS'
_m.quality = 2
_m.levels = 2
_m.show_only_control_edges = False
ob_circle_001.location = (1.0, 0.0, 0.0)
ob_circle_001.rotation_euler = (0.0, 1.571, 0.0)
ob_circle_001.scale = (1.935, 1.935, 1.935)
ob_circle_001.lineart.crease_threshold = 0.0
_m = ob_circle_001.modifiers.new('Subsurf', 'SUBSURF')
_m.uv_smooth = 'PRESERVE_CORNERS'
_m.quality = 2
_m.levels = 2
_m.show_only_control_edges = False
ob_circle.location = (0.0, 0.0, 0.0)
ob_circle.rotation_euler = (-0.0, 3.142, -0.0)
ob_circle.scale = (1.935, 1.935, 1.935)
ob_circle.lineart.crease_threshold = 0.0
_m = ob_circle.modifiers.new('Subsurf', 'SUBSURF')
_m.uv_smooth = 'PRESERVE_CORNERS'
_m.quality = 2
_m.levels = 2
_m.show_only_control_edges = False
ob_cylinder_003.location = (0.0, 0.0, 0.0)
ob_cylinder_003.rotation_euler = (-1.571, 1.571, 0.0)
ob_cylinder_003.scale = (0.2308, 0.2308, 4.615)
ob_cylinder_003.lineart.crease_threshold = 0.0
ob_cylinder_002.location = (0.0, 0.0, 0.0)
ob_cylinder_002.rotation_euler = (4.768e-07, 1.571, 0.0)
ob_cylinder_002.scale = (0.2308, 0.2308, 4.615)
ob_cylinder_002.lineart.crease_threshold = 0.0
ob_cylinder_001.location = (0.0, 0.0, 0.0)
ob_cylinder_001.rotation_euler = (3.142, -0.0, 0.0)
ob_cylinder_001.scale = (0.2308, 0.2308, 4.615)
ob_cylinder_001.lineart.crease_threshold = 0.0
ob_cylinder.location = (0.0, 1.938, 0.0)
ob_cylinder.rotation_euler = (1.571, -0.0, 0.0)
ob_cylinder.lineart.crease_threshold = 0.0
_m = ob_cylinder.modifiers.new('Subsurf', 'SUBSURF')
_m.uv_smooth = 'PRESERVE_CORNERS'
_m.quality = 2
_m.show_only_control_edges = False

# ---- collection membership
col_collection_1.objects.link(ob_sun)
col_collection_1.objects.link(ob_camera)
col_collection_1.objects.link(ob_circle_002)
col_collection_1.objects.link(ob_circle_001)
col_collection_1.objects.link(ob_circle)
col_collection_1.objects.link(ob_cylinder_003)
col_collection_1.objects.link(ob_cylinder_002)
col_collection_1.objects.link(ob_cylinder_001)
col_collection_1.objects.link(ob_cylinder)

# ---- scene / render settings (as saved in the file)
scene.camera = ob_camera
scene.frame_start = 1; scene.frame_end = 250; scene.frame_set(1)
scene.render.engine = 'CYCLES'
scene.render.resolution_x = 1080
scene.render.dither_intensity = 0.0
scene.render.film_transparent = True
scene.cycles.use_denoising = False
scene.cycles.samples = 128
scene.cycles.sampling_pattern = 'TABULATED_SOBOL'
scene.cycles.use_adaptive_sampling = False
scene.cycles.use_light_tree = False
scene.cycles.blur_glossy = 0.0
scene.cycles.sample_clamp_indirect = 0.0
scene.view_settings.view_transform = 'Standard'
bpy.context.view_layer.update()
